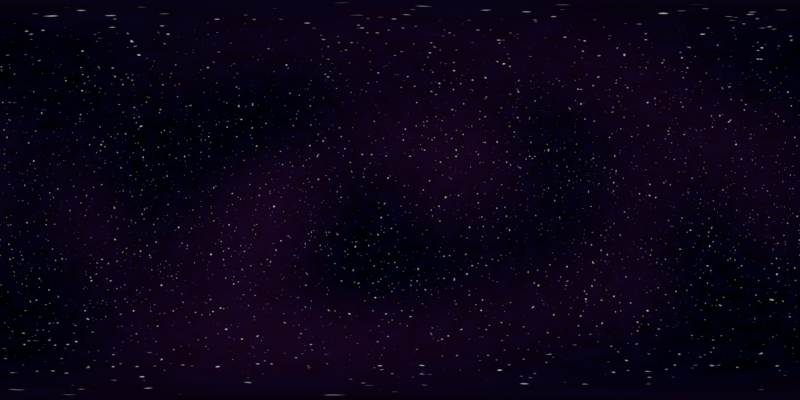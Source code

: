 # Source: space.blend  (saved by Blender 4.3.34; exported with 4.5.12 LTS)
import bpy
from mathutils import Matrix  # noqa: F401  (used for matrix-valued properties, if any)

bpy.ops.wm.read_factory_settings(use_empty=True)
scene = bpy.context.scene
scene.name = 'Scene'

# ---- collections
col_collection = bpy.data.collections.new('Collection'); scene.collection.children.link(col_collection)

# ---- world
world_world = bpy.data.worlds.new('World'); scene.world = world_world
world_world.use_nodes = True; world_world.node_tree.nodes.clear()
_N = world_world.node_tree.nodes; _L = world_world.node_tree.links
n0 = _N.new('ShaderNodeOutputWorld'); n0.name = 'World Output'; n0.location = (1211, 228)
n1 = _N.new('ShaderNodeBackground'); n1.name = 'Background'; n1.location = (1027, 238)
n2 = _N.new('ShaderNodeTexNoise'); n2.name = 'Noise Texture'; n2.location = (-422, 213)
n2.inputs[2].default_value = 70.0
n2.inputs[3].default_value = 0.0
n2.inputs[4].default_value = 0.0
n3 = _N.new('ShaderNodeValToRGB'); n3.name = 'Color Ramp'; n3.location = (-18, 287)
while len(n3.color_ramp.elements) > 1: n3.color_ramp.elements.remove(n3.color_ramp.elements[-1])
n3.color_ramp.elements[0].position = 0.7864; n3.color_ramp.elements[0].color = (0.0, 0.0, 0.0, 1.0)
_e = n3.color_ramp.elements.new(1.0); _e.color = (1.0, 1.0, 1.0, 1.0)
n4 = _N.new('ShaderNodeTexNoise'); n4.name = 'Noise Texture.001'; n4.location = (-184, 28)
n4.inputs[2].default_value = 1.0
n4.inputs[3].default_value = 0.0
n4.inputs[4].default_value = 0.0
n5 = _N.new('ShaderNodeValToRGB'); n5.name = 'Color Ramp.001'; n5.location = (201, 16)
while len(n5.color_ramp.elements) > 1: n5.color_ramp.elements.remove(n5.color_ramp.elements[-1])
n5.color_ramp.elements[0].position = 0.2955; n5.color_ramp.elements[0].color = (0.0, 0.0, 0.0, 1.0)
_e = n5.color_ramp.elements.new(1.0); _e.color = (0.07186, 0.00482, 0.06306, 1.0)
n6 = _N.new('ShaderNodeMix'); n6.name = 'Mix'; n6.location = (501, 252)
n6.data_type = 'RGBA'
n7 = _N.new('ShaderNodeTexNoise'); n7.name = 'Noise Texture.002'; n7.location = (-180, -272)
n7.inputs[2].default_value = 13.5
n7.inputs[3].default_value = 0.0
n7.inputs[4].default_value = 0.0
n8 = _N.new('ShaderNodeValToRGB'); n8.name = 'Color Ramp.002'; n8.location = (110, -209)
while len(n8.color_ramp.elements) > 1: n8.color_ramp.elements.remove(n8.color_ramp.elements[-1])
n8.color_ramp.elements[0].position = 0.0; n8.color_ramp.elements[0].color = (0.0, 0.0, 0.0, 1.0)
_e = n8.color_ramp.elements.new(1.0); _e.color = (0.0001925, 0.001012, 0.02853, 1.0)
n9 = _N.new('ShaderNodeMix'); n9.name = 'Mix.001'; n9.location = (759, 264)
n9.data_type = 'RGBA'
n10 = _N.new('ShaderNodeMath'); n10.name = 'Math'; n10.location = (306, 265)
n10.operation = 'MULTIPLY'
n10.inputs[1].default_value = 4.0
_L.new(n1.outputs[0], n0.inputs[0])
_L.new(n9.outputs[2], n1.inputs[0])
_L.new(n2.outputs[0], n3.inputs[0])
_L.new(n10.outputs[0], n6.inputs[6])
_L.new(n5.outputs[0], n6.inputs[7])
_L.new(n4.outputs[0], n5.inputs[0])
_L.new(n6.outputs[2], n9.inputs[6])
_L.new(n8.outputs[0], n9.inputs[7])
_L.new(n7.outputs[0], n8.inputs[0])
_L.new(n3.outputs[0], n10.inputs[0])
n0.is_active_output = True
world_world.color = (0.05088, 0.05088, 0.05088)
world_world.sun_shadow_jitter_overblur = 0.0

# ---- cameras
cam_camera = bpy.data.cameras.new('Camera')
cam_camera.type = 'PANO'
cam_camera.clip_end = 100.0
cam_camera.ortho_scale = 7.314
cam_camera.panorama_type = 'EQUIRECTANGULAR'

# ---- objects
ob_camera = bpy.data.objects.new('Camera', cam_camera)

# ---- transforms, parenting, visibility, modifiers, constraints
ob_camera.location = (0.0, 0.0, 0.0)
ob_camera.rotation_euler = (1.571, 0.0, 0.0)
ob_camera.lock_rotations_4d = False
ob_camera.empty_display_type = 'ARROWS'
ob_camera.color = (0.0, 0.0, 0.0, 0.0)
ob_camera.display_type = 'WIRE'
ob_camera.lineart.crease_threshold = 0.0

# ---- collection membership
col_collection.objects.link(ob_camera)

# ---- scene / render settings (as saved in the file)
scene.camera = ob_camera
scene.frame_start = 1; scene.frame_end = 250; scene.frame_set(1)
scene.render.engine = 'CYCLES'
scene.render.image_settings.file_format = 'HDR'
scene.render.image_settings.color_mode = 'RGB'
scene.render.image_settings.color_depth = '32'
scene.render.image_settings.color_management = 'OVERRIDE'
scene.render.resolution_x = 4096
scene.render.resolution_y = 2048
bpy.context.view_layer.update()

# ---- added for rendering (the .blend has no usable light): sun
light_auto_sun = bpy.data.lights.new('AutoSun', 'SUN')
light_auto_sun.energy = 3.0
light_auto_sun.angle = 0.0523599
ob_auto_sun = bpy.data.objects.new('AutoSun', light_auto_sun)
scene.collection.objects.link(ob_auto_sun)
ob_auto_sun.rotation_euler = (0.872665, 0.174533, 0.523599)
bpy.context.view_layer.update()
